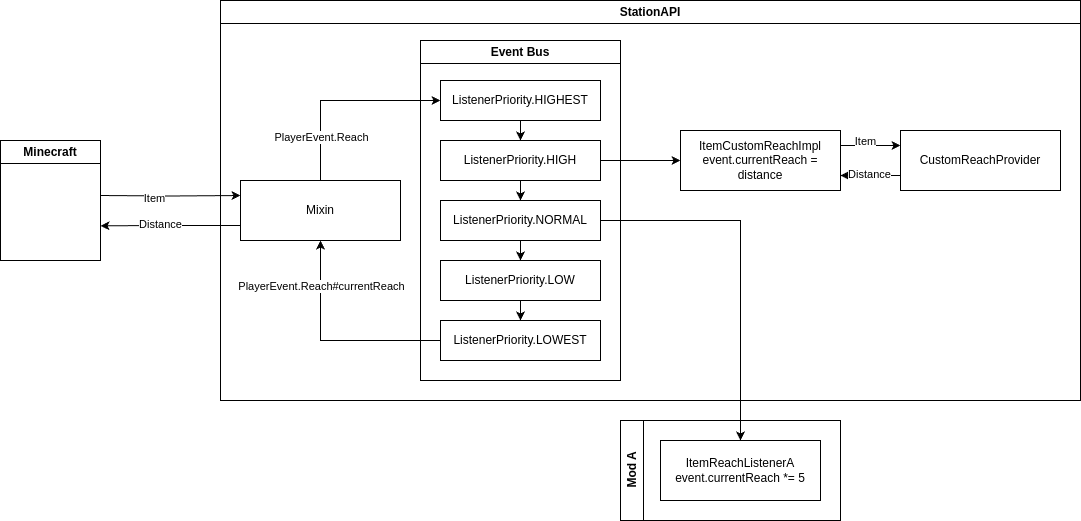

The diagram above was exported from draw.io. Its source (the exported page's mxGraphModel, read from the mxfile embedded in the PNG):
<mxGraphModel dx="2924" dy="833" grid="1" gridSize="10" guides="1" tooltips="1" connect="1" arrows="1" fold="1" page="1" pageScale="1" pageWidth="850" pageHeight="1100" math="0" shadow="0">
  <root>
    <mxCell id="dOQCRbsHUa7fTBqq-i8y-0" />
    <mxCell id="dOQCRbsHUa7fTBqq-i8y-1" parent="dOQCRbsHUa7fTBqq-i8y-0" />
    <mxCell id="dOQCRbsHUa7fTBqq-i8y-2" value="StationAPI" style="swimlane;whiteSpace=wrap;html=1;" parent="dOQCRbsHUa7fTBqq-i8y-1" vertex="1">
      <mxGeometry x="20" width="860" height="400" as="geometry" />
    </mxCell>
    <mxCell id="dOQCRbsHUa7fTBqq-i8y-3" style="edgeStyle=orthogonalEdgeStyle;rounded=0;orthogonalLoop=1;jettySize=auto;html=1;entryX=0.5;entryY=1;entryDx=0;entryDy=0;exitX=0;exitY=0.5;exitDx=0;exitDy=0;" parent="dOQCRbsHUa7fTBqq-i8y-2" source="dOQCRbsHUa7fTBqq-i8y-14" target="dOQCRbsHUa7fTBqq-i8y-19" edge="1">
      <mxGeometry relative="1" as="geometry">
        <mxPoint x="200" y="340" as="sourcePoint" />
      </mxGeometry>
    </mxCell>
    <mxCell id="dOQCRbsHUa7fTBqq-i8y-4" value="PlayerEvent.Reach#currentReach" style="edgeLabel;html=1;align=center;verticalAlign=middle;resizable=0;points=[];" parent="dOQCRbsHUa7fTBqq-i8y-3" vertex="1" connectable="0">
      <mxGeometry x="0.487" relative="1" as="geometry">
        <mxPoint y="-11" as="offset" />
      </mxGeometry>
    </mxCell>
    <mxCell id="dOQCRbsHUa7fTBqq-i8y-5" value="Event Bus" style="swimlane;whiteSpace=wrap;html=1;" parent="dOQCRbsHUa7fTBqq-i8y-2" vertex="1">
      <mxGeometry x="200" y="40" width="200" height="340" as="geometry">
        <mxRectangle x="240" y="40" width="100" height="30" as="alternateBounds" />
      </mxGeometry>
    </mxCell>
    <mxCell id="dOQCRbsHUa7fTBqq-i8y-6" style="edgeStyle=orthogonalEdgeStyle;rounded=0;orthogonalLoop=1;jettySize=auto;html=1;exitX=0.5;exitY=1;exitDx=0;exitDy=0;entryX=0.5;entryY=0;entryDx=0;entryDy=0;" parent="dOQCRbsHUa7fTBqq-i8y-5" source="dOQCRbsHUa7fTBqq-i8y-7" target="dOQCRbsHUa7fTBqq-i8y-9" edge="1">
      <mxGeometry relative="1" as="geometry" />
    </mxCell>
    <mxCell id="dOQCRbsHUa7fTBqq-i8y-7" value="ListenerPriority.HIGHEST" style="rounded=0;whiteSpace=wrap;html=1;" parent="dOQCRbsHUa7fTBqq-i8y-5" vertex="1">
      <mxGeometry x="20" y="40" width="160" height="40" as="geometry" />
    </mxCell>
    <mxCell id="dOQCRbsHUa7fTBqq-i8y-8" style="edgeStyle=orthogonalEdgeStyle;rounded=0;orthogonalLoop=1;jettySize=auto;html=1;exitX=0.5;exitY=1;exitDx=0;exitDy=0;entryX=0.5;entryY=0;entryDx=0;entryDy=0;" parent="dOQCRbsHUa7fTBqq-i8y-5" source="dOQCRbsHUa7fTBqq-i8y-9" target="dOQCRbsHUa7fTBqq-i8y-11" edge="1">
      <mxGeometry relative="1" as="geometry" />
    </mxCell>
    <mxCell id="dOQCRbsHUa7fTBqq-i8y-9" value="ListenerPriority.HIGH" style="rounded=0;whiteSpace=wrap;html=1;" parent="dOQCRbsHUa7fTBqq-i8y-5" vertex="1">
      <mxGeometry x="20" y="100" width="160" height="40" as="geometry" />
    </mxCell>
    <mxCell id="dOQCRbsHUa7fTBqq-i8y-10" style="edgeStyle=orthogonalEdgeStyle;rounded=0;orthogonalLoop=1;jettySize=auto;html=1;exitX=0.5;exitY=1;exitDx=0;exitDy=0;entryX=0.5;entryY=0;entryDx=0;entryDy=0;" parent="dOQCRbsHUa7fTBqq-i8y-5" source="dOQCRbsHUa7fTBqq-i8y-11" target="dOQCRbsHUa7fTBqq-i8y-13" edge="1">
      <mxGeometry relative="1" as="geometry" />
    </mxCell>
    <mxCell id="dOQCRbsHUa7fTBqq-i8y-11" value="ListenerPriority.NORMAL" style="rounded=0;whiteSpace=wrap;html=1;" parent="dOQCRbsHUa7fTBqq-i8y-5" vertex="1">
      <mxGeometry x="20" y="160" width="160" height="40" as="geometry" />
    </mxCell>
    <mxCell id="dOQCRbsHUa7fTBqq-i8y-12" style="edgeStyle=orthogonalEdgeStyle;rounded=0;orthogonalLoop=1;jettySize=auto;html=1;exitX=0.5;exitY=1;exitDx=0;exitDy=0;entryX=0.5;entryY=0;entryDx=0;entryDy=0;" parent="dOQCRbsHUa7fTBqq-i8y-5" source="dOQCRbsHUa7fTBqq-i8y-13" target="dOQCRbsHUa7fTBqq-i8y-14" edge="1">
      <mxGeometry relative="1" as="geometry" />
    </mxCell>
    <mxCell id="dOQCRbsHUa7fTBqq-i8y-13" value="ListenerPriority.LOW" style="rounded=0;whiteSpace=wrap;html=1;" parent="dOQCRbsHUa7fTBqq-i8y-5" vertex="1">
      <mxGeometry x="20" y="220" width="160" height="40" as="geometry" />
    </mxCell>
    <mxCell id="dOQCRbsHUa7fTBqq-i8y-14" value="ListenerPriority.LOWEST" style="rounded=0;whiteSpace=wrap;html=1;" parent="dOQCRbsHUa7fTBqq-i8y-5" vertex="1">
      <mxGeometry x="20" y="280" width="160" height="40" as="geometry" />
    </mxCell>
    <mxCell id="dOQCRbsHUa7fTBqq-i8y-15" style="edgeStyle=orthogonalEdgeStyle;rounded=0;orthogonalLoop=1;jettySize=auto;html=1;exitX=0.5;exitY=0;exitDx=0;exitDy=0;entryX=0;entryY=0.5;entryDx=0;entryDy=0;" parent="dOQCRbsHUa7fTBqq-i8y-2" source="dOQCRbsHUa7fTBqq-i8y-19" target="dOQCRbsHUa7fTBqq-i8y-7" edge="1">
      <mxGeometry relative="1" as="geometry">
        <mxPoint x="200" y="100" as="targetPoint" />
        <Array as="points">
          <mxPoint x="100" y="100" />
        </Array>
      </mxGeometry>
    </mxCell>
    <mxCell id="dOQCRbsHUa7fTBqq-i8y-16" value="PlayerEvent.Reach" style="edgeLabel;html=1;align=center;verticalAlign=middle;resizable=0;points=[];" parent="dOQCRbsHUa7fTBqq-i8y-15" vertex="1" connectable="0">
      <mxGeometry x="-0.5872" y="1" relative="1" as="geometry">
        <mxPoint x="1" y="-3" as="offset" />
      </mxGeometry>
    </mxCell>
    <mxCell id="dOQCRbsHUa7fTBqq-i8y-17" style="edgeStyle=orthogonalEdgeStyle;rounded=0;orthogonalLoop=1;jettySize=auto;html=1;exitX=0;exitY=0.75;exitDx=0;exitDy=0;" parent="dOQCRbsHUa7fTBqq-i8y-2" source="dOQCRbsHUa7fTBqq-i8y-19" edge="1">
      <mxGeometry relative="1" as="geometry">
        <mxPoint x="-120" y="225.31034482758628" as="targetPoint" />
      </mxGeometry>
    </mxCell>
    <mxCell id="dOQCRbsHUa7fTBqq-i8y-18" value="Distance" style="edgeLabel;html=1;align=center;verticalAlign=middle;resizable=0;points=[];" parent="dOQCRbsHUa7fTBqq-i8y-17" vertex="1" connectable="0">
      <mxGeometry x="0.2162" y="-2" relative="1" as="geometry">
        <mxPoint x="5" as="offset" />
      </mxGeometry>
    </mxCell>
    <mxCell id="dOQCRbsHUa7fTBqq-i8y-19" value="Mixin" style="rounded=0;whiteSpace=wrap;html=1;" parent="dOQCRbsHUa7fTBqq-i8y-2" vertex="1">
      <mxGeometry x="20" y="180" width="160" height="60" as="geometry" />
    </mxCell>
    <mxCell id="dOQCRbsHUa7fTBqq-i8y-20" style="edgeStyle=orthogonalEdgeStyle;rounded=0;orthogonalLoop=1;jettySize=auto;html=1;exitX=1;exitY=0.25;exitDx=0;exitDy=0;entryX=0;entryY=0.25;entryDx=0;entryDy=0;" parent="dOQCRbsHUa7fTBqq-i8y-2" source="dOQCRbsHUa7fTBqq-i8y-22" target="dOQCRbsHUa7fTBqq-i8y-26" edge="1">
      <mxGeometry relative="1" as="geometry" />
    </mxCell>
    <mxCell id="dOQCRbsHUa7fTBqq-i8y-21" value="Item" style="edgeLabel;html=1;align=center;verticalAlign=middle;resizable=0;points=[];" parent="dOQCRbsHUa7fTBqq-i8y-20" vertex="1" connectable="0">
      <mxGeometry x="-0.2048" relative="1" as="geometry">
        <mxPoint y="-5" as="offset" />
      </mxGeometry>
    </mxCell>
    <mxCell id="dOQCRbsHUa7fTBqq-i8y-22" value="ItemCustomReachImpl&lt;div&gt;event.currentReach = distance&lt;/div&gt;" style="rounded=0;whiteSpace=wrap;html=1;" parent="dOQCRbsHUa7fTBqq-i8y-2" vertex="1">
      <mxGeometry x="460" y="130" width="160" height="60" as="geometry" />
    </mxCell>
    <mxCell id="dOQCRbsHUa7fTBqq-i8y-23" style="edgeStyle=orthogonalEdgeStyle;rounded=0;orthogonalLoop=1;jettySize=auto;html=1;exitX=1;exitY=0.5;exitDx=0;exitDy=0;entryX=0;entryY=0.5;entryDx=0;entryDy=0;" parent="dOQCRbsHUa7fTBqq-i8y-2" source="dOQCRbsHUa7fTBqq-i8y-9" target="dOQCRbsHUa7fTBqq-i8y-22" edge="1">
      <mxGeometry relative="1" as="geometry" />
    </mxCell>
    <mxCell id="dOQCRbsHUa7fTBqq-i8y-24" style="edgeStyle=orthogonalEdgeStyle;rounded=0;orthogonalLoop=1;jettySize=auto;html=1;exitX=0;exitY=0.75;exitDx=0;exitDy=0;entryX=1;entryY=0.75;entryDx=0;entryDy=0;" parent="dOQCRbsHUa7fTBqq-i8y-2" source="dOQCRbsHUa7fTBqq-i8y-26" target="dOQCRbsHUa7fTBqq-i8y-22" edge="1">
      <mxGeometry relative="1" as="geometry" />
    </mxCell>
    <mxCell id="dOQCRbsHUa7fTBqq-i8y-25" value="Distance" style="edgeLabel;html=1;align=center;verticalAlign=middle;resizable=0;points=[];" parent="dOQCRbsHUa7fTBqq-i8y-24" vertex="1" connectable="0">
      <mxGeometry x="0.0524" y="-2" relative="1" as="geometry">
        <mxPoint as="offset" />
      </mxGeometry>
    </mxCell>
    <mxCell id="dOQCRbsHUa7fTBqq-i8y-26" value="CustomReachProvider" style="rounded=0;whiteSpace=wrap;html=1;" parent="dOQCRbsHUa7fTBqq-i8y-2" vertex="1">
      <mxGeometry x="680" y="130" width="160" height="60" as="geometry" />
    </mxCell>
    <mxCell id="dOQCRbsHUa7fTBqq-i8y-27" style="edgeStyle=orthogonalEdgeStyle;rounded=0;orthogonalLoop=1;jettySize=auto;html=1;entryX=0;entryY=0.25;entryDx=0;entryDy=0;" parent="dOQCRbsHUa7fTBqq-i8y-1" target="dOQCRbsHUa7fTBqq-i8y-19" edge="1">
      <mxGeometry relative="1" as="geometry">
        <mxPoint x="-100" y="195" as="sourcePoint" />
      </mxGeometry>
    </mxCell>
    <mxCell id="dOQCRbsHUa7fTBqq-i8y-28" value="Item" style="edgeLabel;html=1;align=center;verticalAlign=middle;resizable=0;points=[];" parent="dOQCRbsHUa7fTBqq-i8y-27" vertex="1" connectable="0">
      <mxGeometry x="-0.2339" y="-2" relative="1" as="geometry">
        <mxPoint as="offset" />
      </mxGeometry>
    </mxCell>
    <mxCell id="dOQCRbsHUa7fTBqq-i8y-29" value="Minecraft" style="swimlane;whiteSpace=wrap;html=1;startSize=23;" parent="dOQCRbsHUa7fTBqq-i8y-1" vertex="1">
      <mxGeometry x="-200" y="140" width="100" height="120" as="geometry" />
    </mxCell>
    <mxCell id="K32gV0aieCA5XT_df0K2-2" value="Mod A" style="swimlane;horizontal=0;whiteSpace=wrap;html=1;" parent="dOQCRbsHUa7fTBqq-i8y-1" vertex="1">
      <mxGeometry x="420" y="420" width="220" height="100" as="geometry" />
    </mxCell>
    <mxCell id="K32gV0aieCA5XT_df0K2-4" value="ItemReachListenerA&lt;div&gt;event.currentReach *= 5&lt;/div&gt;" style="rounded=0;whiteSpace=wrap;html=1;" parent="K32gV0aieCA5XT_df0K2-2" vertex="1">
      <mxGeometry x="40" y="20" width="160" height="60" as="geometry" />
    </mxCell>
    <mxCell id="K32gV0aieCA5XT_df0K2-5" style="edgeStyle=orthogonalEdgeStyle;rounded=0;orthogonalLoop=1;jettySize=auto;html=1;exitX=1;exitY=0.5;exitDx=0;exitDy=0;entryX=0.5;entryY=0;entryDx=0;entryDy=0;" parent="dOQCRbsHUa7fTBqq-i8y-1" source="dOQCRbsHUa7fTBqq-i8y-11" target="K32gV0aieCA5XT_df0K2-4" edge="1">
      <mxGeometry relative="1" as="geometry" />
    </mxCell>
  </root>
</mxGraphModel>